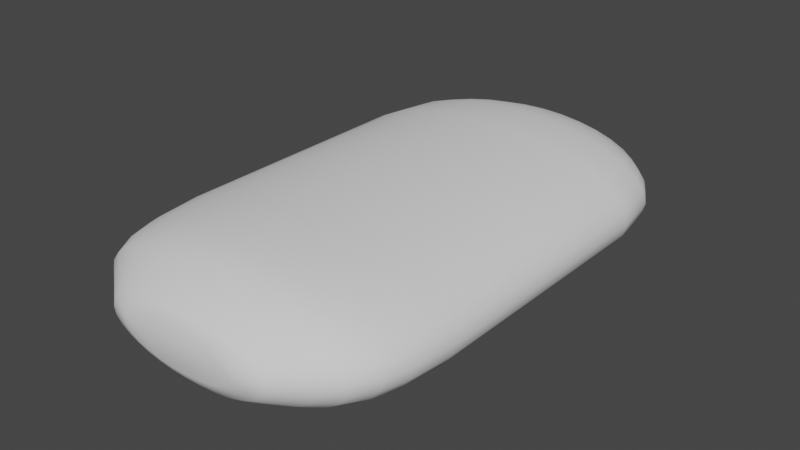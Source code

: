 # Source: almohada.blend  (saved by Blender 2.80.75; exported with 4.5.12 LTS)
import bpy
from mathutils import Matrix  # noqa: F401  (used for matrix-valued properties, if any)

bpy.ops.wm.read_factory_settings(use_empty=True)
scene = bpy.context.scene
scene.name = 'Scene'

# ---- collections
col_collection = bpy.data.collections.new('Collection'); scene.collection.children.link(col_collection)

# ---- world
world_world = bpy.data.worlds.new('World'); scene.world = world_world
world_world.use_nodes = True; world_world.node_tree.nodes.clear()
_N = world_world.node_tree.nodes; _L = world_world.node_tree.links
n0 = _N.new('ShaderNodeOutputWorld'); n0.name = 'World Output'; n0.location = (300, 300)
n1 = _N.new('ShaderNodeBackground'); n1.name = 'Background'; n1.location = (10, 300)
n1.inputs[0].default_value = (0.05088, 0.05088, 0.05088, 1.0)
_L.new(n1.outputs[0], n0.inputs[0])
n0.is_active_output = True
world_world.color = (0.05088, 0.05088, 0.05088)
world_world.use_sun_shadow = False
world_world.sun_shadow_jitter_overblur = 0.0

# ---- meshes
me_cylinder = bpy.data.meshes.new('Cylinder')
me_cylinder.from_pydata([(-0.0005455, 0.4735, 0.8209), (0.008984, 0.4012, 0.9057), (0.2399, 0.4644, 0.8209), (0.2182, 0.3933, 0.9057), (0.4711, 0.4375, 0.8209), (0.4194, 0.3699, 0.9057), (0.6841, 0.3938, 0.8209), (0.6048, 0.3319, 0.9057), (0.8709, 0.335, 0.8209), (0.7673, 0.2807, 0.9057), (1.024, 0.2633, 0.8209), (0.9006, 0.2183, 0.9057), (1.138, 0.1816, 0.8209), (0.9997, 0.1472, 0.9057), (1.208, 0.09287, 0.8209), (1.061, 0.07003, 0.9057), (1.232, 0.0006221, 0.8209), (1.081, -0.01024, 0.9057), (1.208, -0.09162, 0.8209), (1.061, -0.09051, 0.9057), (1.138, -0.1803, 0.8209), (0.9997, -0.1677, 0.9057), (1.024, -0.2621, 0.8209), (0.9006, -0.2388, 0.9057), (0.8709, -0.3337, 0.8209), (0.7673, -0.3012, 0.9057), (0.6841, -0.3925, 0.8209), (0.6048, -0.3524, 0.9057), (0.4711, -0.4362, 0.8209), (0.4194, -0.3904, 0.9057), (0.2399, -0.4631, 0.8209), (0.2182, -0.4138, 0.9057), (-0.0005459, -0.4722, 0.8209), (0.008984, -0.4217, 0.9057), (-0.241, -0.4631, 0.8209), (-0.2002, -0.4138, 0.9057), (-0.4721, -0.4362, 0.8209), (-0.4014, -0.3904, 0.9057), (-0.6852, -0.3925, 0.8209), (-0.5868, -0.3524, 0.9057), (-0.8719, -0.3337, 0.8209), (-0.7493, -0.3012, 0.9057), (-1.025, -0.2621, 0.8209), (-0.8827, -0.2388, 0.9057), (-1.139, -0.1803, 0.8209), (-0.9818, -0.1677, 0.9057), (-1.209, -0.09162, 0.8209), (-1.043, -0.09051, 0.9057), (-1.233, 0.0006226, 0.8209), (-1.063, -0.01024, 0.9057), (-1.209, 0.09287, 0.8209), (-1.043, 0.07003, 0.9057), (-1.139, 0.1816, 0.8209), (-0.9818, 0.1472, 0.9057), (-1.025, 0.2633, 0.8209), (-0.8827, 0.2183, 0.9057), (-0.8719, 0.335, 0.8209), (-0.7493, 0.2807, 0.9057), (-0.6852, 0.3938, 0.8209), (-0.5868, 0.3319, 0.9057), (-0.4721, 0.4375, 0.8209), (-0.4014, 0.3699, 0.9057), (-0.241, 0.4644, 0.8209), (-0.2002, 0.3933, 0.9057), (-4.7e-08, 0.5177, 0.6832), (0.2633, 0.5078, 0.6832), (0.5164, 0.4783, 0.6832), (0.7497, 0.4305, 0.6832), (0.9542, 0.3661, 0.6832), (1.122, 0.2876, 0.6832), (1.247, 0.1981, 0.6832), (1.323, 0.101, 0.6832), (1.349, 2.602e-07, 0.6832), (1.323, -0.101, 0.6832), (1.247, -0.1981, 0.6832), (1.122, -0.2876, 0.6832), (0.9542, -0.3661, 0.6832), (0.7497, -0.4305, 0.6832), (0.5164, -0.4783, 0.6832), (0.2633, -0.5078, 0.6832), (-4.867e-07, -0.5177, 0.6832), (-0.2633, -0.5078, 0.6832), (-0.5164, -0.4783, 0.6832), (-0.7497, -0.4305, 0.6832), (-0.9542, -0.3661, 0.6832), (-1.122, -0.2876, 0.6832), (-1.247, -0.1981, 0.6832), (-1.323, -0.101, 0.6832), (-1.349, 7.21e-07, 0.6832), (-1.323, 0.101, 0.6832), (-1.247, 0.1981, 0.6832), (-1.122, 0.2876, 0.6832), (-0.9542, 0.3661, 0.6832), (-0.7497, 0.4305, 0.6832), (-0.5164, 0.4783, 0.6832), (-0.2633, 0.5078, 0.6832), (-5.136e-08, 0.5432, 0.5241), (0.2762, 0.5328, 0.5241), (0.5418, 0.5019, 0.5241), (0.7866, 0.4517, 0.5241), (1.001, 0.3841, 0.5241), (1.177, 0.3018, 0.5241), (1.308, 0.2079, 0.5241), (1.389, 0.106, 0.5241), (1.416, 2.543e-07, 0.5241), (1.389, -0.106, 0.5241), (1.308, -0.2079, 0.5241), (1.177, -0.3018, 0.5241), (1.001, -0.3841, 0.5241), (0.7866, -0.4517, 0.5241), (0.5418, -0.5019, 0.5241), (0.2762, -0.5328, 0.5241), (-5.127e-07, -0.5432, 0.5241), (-0.2762, -0.5328, 0.5241), (-0.5418, -0.5019, 0.5241), (-0.7866, -0.4517, 0.5241), (-1.001, -0.3841, 0.5241), (-1.177, -0.3018, 0.5241), (-1.308, -0.2079, 0.5241), (-1.389, -0.106, 0.5241), (-1.416, 7.378e-07, 0.5241), (-1.389, 0.106, 0.5241), (-1.308, 0.2079, 0.5241), (-1.177, 0.3018, 0.5241), (-1.001, 0.3841, 0.5241), (-0.7866, 0.4517, 0.5241), (-0.5418, 0.5019, 0.5241), (-0.2762, 0.5328, 0.5241), (-5.836e-08, 0.5598, 0.2449), (0.2846, 0.549, 0.2449), (0.5583, 0.5172, 0.2449), (0.8106, 0.4654, 0.2449), (1.032, 0.3958, 0.2449), (1.213, 0.311, 0.2449), (1.348, 0.2142, 0.2449), (1.431, 0.1092, 0.2449), (1.459, 2.51e-07, 0.2449), (1.431, -0.1092, 0.2449), (1.348, -0.2142, 0.2449), (1.213, -0.311, 0.2449), (1.032, -0.3958, 0.2449), (0.8106, -0.4654, 0.2449), (0.5583, -0.5172, 0.2449), (0.2846, -0.549, 0.2449), (-5.338e-07, -0.5598, 0.2449), (-0.2846, -0.549, 0.2449), (-0.5583, -0.5172, 0.2449), (-0.8106, -0.4654, 0.2449), (-1.032, -0.3958, 0.2449), (-1.213, -0.311, 0.2449), (-1.348, -0.2142, 0.2449), (-1.431, -0.1092, 0.2449), (-1.459, 7.492e-07, 0.2449), (-1.431, 0.1092, 0.2449), (-1.348, 0.2142, 0.2449), (-1.213, 0.311, 0.2449), (-1.032, 0.3958, 0.2449), (-0.8106, 0.4654, 0.2449), (-0.5583, 0.5172, 0.2449), (-0.2846, 0.549, 0.2449), (-5.694e-08, 0.5598, -0.6208), (0.2846, 0.549, -0.6208), (0.5583, 0.5172, -0.6208), (0.8106, 0.4654, -0.6208), (1.032, 0.3958, -0.6208), (1.213, 0.311, -0.6208), (1.348, 0.2142, -0.6208), (1.431, 0.1092, -0.6208), (1.459, 2.51e-07, -0.6208), (1.431, -0.1092, -0.6208), (1.348, -0.2142, -0.6208), (1.213, -0.311, -0.6208), (1.032, -0.3958, -0.6208), (0.8106, -0.4654, -0.6208), (0.5583, -0.5172, -0.6208), (0.2846, -0.549, -0.6208), (-5.323e-07, -0.5598, -0.6208), (-0.2846, -0.549, -0.6208), (-0.5583, -0.5172, -0.6208), (-0.8106, -0.4654, -0.6208), (-1.032, -0.3958, -0.6208), (-1.213, -0.311, -0.6208), (-1.348, -0.2142, -0.6208), (-1.431, -0.1092, -0.6208), (-1.459, 7.492e-07, -0.6208), (-1.431, 0.1092, -0.6208), (-1.348, 0.2142, -0.6208), (-1.213, 0.311, -0.6208), (-1.032, 0.3958, -0.6208), (-0.8106, 0.4654, -0.6208), (-0.5583, 0.5172, -0.6208), (-0.2846, 0.549, -0.6208), (-4.742e-08, 0.5598, -1.331), (0.2846, 0.549, -1.331), (0.5583, 0.5172, -1.331), (0.8106, 0.4654, -1.331), (1.032, 0.3958, -1.331), (1.213, 0.311, -1.331), (1.348, 0.2142, -1.331), (1.431, 0.1092, -1.331), (1.459, 2.418e-07, -1.331), (1.431, -0.1092, -1.331), (1.348, -0.2142, -1.331), (1.213, -0.311, -1.331), (1.032, -0.3958, -1.331), (0.8106, -0.4654, -1.331), (0.5583, -0.5172, -1.331), (0.2846, -0.549, -1.331), (-5.228e-07, -0.5598, -1.331), (-0.2846, -0.549, -1.331), (-0.5583, -0.5172, -1.331), (-0.8106, -0.4654, -1.331), (-1.032, -0.3958, -1.331), (-1.213, -0.311, -1.331), (-1.348, -0.2142, -1.331), (-1.431, -0.1092, -1.331), (-1.459, 7.401e-07, -1.331), (-1.431, 0.1092, -1.331), (-1.348, 0.2142, -1.331), (-1.213, 0.311, -1.331), (-1.032, 0.3958, -1.331), (-0.8106, 0.4654, -1.331), (-0.5583, 0.5172, -1.331), (-0.2846, 0.549, -1.331), (-4.702e-08, 0.5303, -1.641), (0.2697, 0.5201, -1.641), (0.5289, 0.49, -1.641), (0.7679, 0.441, -1.641), (0.9774, 0.375, -1.641), (1.149, 0.2946, -1.641), (1.277, 0.2029, -1.641), (1.356, 0.1035, -1.641), (1.382, 2.475e-07, -1.641), (1.356, -0.1035, -1.641), (1.277, -0.2029, -1.641), (1.149, -0.2946, -1.641), (0.9774, -0.375, -1.641), (0.7679, -0.441, -1.641), (0.5289, -0.49, -1.641), (0.2697, -0.5201, -1.641), (-4.974e-07, -0.5303, -1.641), (-0.2697, -0.5201, -1.641), (-0.529, -0.49, -1.641), (-0.7679, -0.441, -1.641), (-0.9774, -0.375, -1.641), (-1.149, -0.2946, -1.641), (-1.277, -0.2029, -1.641), (-1.356, -0.1035, -1.641), (-1.382, 7.195e-07, -1.641), (-1.356, 0.1035, -1.641), (-1.277, 0.2029, -1.641), (-1.149, 0.2946, -1.641), (-0.9774, 0.375, -1.641), (-0.7679, 0.441, -1.641), (-0.5289, 0.49, -1.641), (-0.2697, 0.5201, -1.641), (-6.089e-08, 0.481, -1.798), (0.2446, 0.4717, -1.798), (0.4797, 0.4444, -1.798), (0.6965, 0.3999, -1.798), (0.8864, 0.3401, -1.798), (1.042, 0.2672, -1.798), (1.158, 0.1841, -1.798), (1.229, 0.09383, -1.798), (1.254, 2.587e-07, -1.798), (1.23, -0.09383, -1.798), (1.158, -0.1841, -1.798), (1.042, -0.2672, -1.798), (0.8864, -0.3401, -1.798), (0.6965, -0.3999, -1.798), (0.4797, -0.4444, -1.798), (0.2446, -0.4717, -1.798), (-4.694e-07, -0.481, -1.798), (-0.2446, -0.4717, -1.798), (-0.4797, -0.4444, -1.798), (-0.6965, -0.3999, -1.798), (-0.8864, -0.3401, -1.798), (-1.042, -0.2672, -1.798), (-1.158, -0.1841, -1.798), (-1.23, -0.09383, -1.798), (-1.254, 6.868e-07, -1.798), (-1.229, 0.09383, -1.798), (-1.158, 0.1841, -1.798), (-1.042, 0.2672, -1.798), (-0.8864, 0.3401, -1.798), (-0.6965, 0.3999, -1.798), (-0.4797, 0.4444, -1.798), (-0.2446, 0.4717, -1.798), (-2.482e-08, 0.404, -1.946), (0.2054, 0.3963, -1.946), (0.403, 0.3733, -1.946), (0.5851, 0.336, -1.946), (0.7446, 0.2857, -1.946), (0.8756, 0.2245, -1.946), (0.9729, 0.1546, -1.946), (1.033, 0.07883, -1.946), (1.053, 2.746e-07, -1.946), (1.033, -0.07883, -1.946), (0.9729, -0.1546, -1.946), (0.8756, -0.2245, -1.946), (0.7446, -0.2857, -1.946), (0.5851, -0.336, -1.946), (0.403, -0.3733, -1.946), (0.2054, -0.3963, -1.946), (-3.68e-07, -0.404, -1.946), (-0.2054, -0.3963, -1.946), (-0.403, -0.3733, -1.946), (-0.5851, -0.336, -1.946), (-0.7446, -0.2857, -1.946), (-0.8756, -0.2245, -1.946), (-0.9729, -0.1546, -1.946), (-1.033, -0.07883, -1.946), (-1.053, 6.343e-07, -1.946), (-1.033, 0.07883, -1.946), (-0.9729, 0.1546, -1.946), (-0.8756, 0.2245, -1.946), (-0.7446, 0.2857, -1.946), (-0.5851, 0.336, -1.946), (-0.403, 0.3733, -1.946), (-0.2054, 0.3963, -1.946), (4.339e-09, 0.3223, -2.041), (0.1639, 0.3161, -2.041), (0.3214, 0.2977, -2.041), (0.4667, 0.268, -2.041), (0.5939, 0.2279, -2.041), (0.6984, 0.179, -2.041), (0.776, 0.1233, -2.041), (0.8238, 0.06287, -2.041), (0.8399, 2.897e-07, -2.041), (0.8238, -0.06287, -2.041), (0.776, -0.1233, -2.041), (0.6984, -0.179, -2.041), (0.5939, -0.2279, -2.041), (0.4667, -0.268, -2.041), (0.3214, -0.2977, -2.041), (0.1639, -0.3161, -2.041), (-2.694e-07, -0.3223, -2.041), (-0.1639, -0.3161, -2.041), (-0.3214, -0.2977, -2.041), (-0.4667, -0.268, -2.041), (-0.5939, -0.2279, -2.041), (-0.6984, -0.179, -2.041), (-0.776, -0.1233, -2.041), (-0.8238, -0.06287, -2.041), (-0.8399, 5.765e-07, -2.041), (-0.8238, 0.06287, -2.041), (-0.776, 0.1233, -2.041), (-0.6984, 0.179, -2.041), (-0.5939, 0.2279, -2.041), (-0.4666, 0.268, -2.041), (-0.3214, 0.2977, -2.041), (-0.1639, 0.3161, -2.041), (2.647e-08, 0.2366, -2.124), (0.1203, 0.232, -2.124), (0.2359, 0.2186, -2.124), (0.3425, 0.1967, -2.124), (0.436, 0.1673, -2.124), (0.5126, 0.1314, -2.124), (0.5696, 0.09053, -2.124), (0.6047, 0.04615, -2.124), (0.6166, 3.083e-07, -2.124), (0.6047, -0.04615, -2.124), (0.5696, -0.09053, -2.124), (0.5126, -0.1314, -2.124), (0.436, -0.1673, -2.124), (0.3425, -0.1967, -2.124), (0.2359, -0.2186, -2.124), (0.1203, -0.232, -2.124), (-1.744e-07, -0.2366, -2.124), (-0.1203, -0.232, -2.124), (-0.2359, -0.2186, -2.124), (-0.3425, -0.1967, -2.124), (-0.436, -0.1673, -2.124), (-0.5126, -0.1314, -2.124), (-0.5696, -0.09053, -2.124), (-0.6047, -0.04615, -2.124), (-0.6166, 5.189e-07, -2.124), (-0.6047, 0.04615, -2.124), (-0.5696, 0.09053, -2.124), (-0.5126, 0.1314, -2.124), (-0.436, 0.1673, -2.124), (-0.3425, 0.1967, -2.124), (-0.2359, 0.2186, -2.124), (-0.1203, 0.232, -2.124), (0.1288, 0.1752, 1.091), (0.008984, 0.1798, 1.091), (0.2435, 0.1619, 1.091), (0.3484, 0.1404, 1.091), (0.4386, 0.112, 1.091), (0.5099, 0.07864, 1.091), (0.5584, 0.04382, 1.091), (0.5828, 0.01294, 1.091), (0.5887, -0.01024, 1.091), (0.5828, -0.03342, 1.091), (0.5584, -0.0643, 1.091), (0.5099, -0.09913, 1.091), (0.4386, -0.1324, 1.091), (0.3484, -0.1609, 1.091), (0.2435, -0.1824, 1.091), (0.1288, -0.1957, 1.091), (0.008984, -0.2002, 1.091), (-0.1108, -0.1957, 1.091), (-0.2256, -0.1824, 1.091), (-0.3304, -0.1609, 1.091), (-0.4206, -0.1324, 1.091), (-0.4919, -0.09913, 1.091), (-0.5404, -0.0643, 1.091), (-0.5648, -0.03342, 1.091), (-0.5708, -0.01024, 1.091), (-0.5648, 0.01294, 1.091), (-0.5404, 0.04382, 1.091), (-0.4919, 0.07864, 1.091), (-0.4206, 0.112, 1.091), (-0.3304, 0.1404, 1.091), (-0.2256, 0.1619, 1.091), (-0.1108, 0.1752, 1.091), (0.1643, 0.2893, 1.046), (0.008984, 0.2952, 1.046), (0.3136, 0.2719, 1.046), (0.4512, 0.2437, 1.046), (0.5718, 0.2057, 1.046), (0.6708, 0.1594, 1.046), (0.7444, 0.1066, 1.046), (0.7897, 0.04934, 1.046), (0.805, -0.01024, 1.046), (0.7897, -0.06982, 1.046), (0.7444, -0.1271, 1.046), (0.6708, -0.1799, 1.046), (0.5718, -0.2262, 1.046), (0.4512, -0.2642, 1.046), (0.3136, -0.2924, 1.046), (0.1643, -0.3098, 1.046), (0.008984, -0.3156, 1.046), (-0.1463, -0.3098, 1.046), (-0.2956, -0.2924, 1.046), (-0.4332, -0.2642, 1.046), (-0.5539, -0.2262, 1.046), (-0.6528, -0.1799, 1.046), (-0.7264, -0.1271, 1.046), (-0.7717, -0.06982, 1.046), (-0.787, -0.01024, 1.046), (-0.7717, 0.04934, 1.046), (-0.7264, 0.1066, 1.046), (-0.6528, 0.1594, 1.046), (-0.5539, 0.2057, 1.046), (-0.4332, 0.2437, 1.046), (-0.2956, 0.2719, 1.046), (-0.1463, 0.2893, 1.046)], [], [(0, 1, 3, 2), (2, 3, 5, 4), (4, 5, 7, 6), (6, 7, 9, 8), (8, 9, 11, 10), (10, 11, 13, 12), (12, 13, 15, 14), (14, 15, 17, 16), (16, 17, 19, 18), (18, 19, 21, 20), (20, 21, 23, 22), (22, 23, 25, 24), (24, 25, 27, 26), (26, 27, 29, 28), (28, 29, 31, 30), (30, 31, 33, 32), (32, 33, 35, 34), (34, 35, 37, 36), (36, 37, 39, 38), (38, 39, 41, 40), (40, 41, 43, 42), (42, 43, 45, 44), (44, 45, 47, 46), (46, 47, 49, 48), (48, 49, 51, 50), (50, 51, 53, 52), (52, 53, 55, 54), (54, 55, 57, 56), (56, 57, 59, 58), (58, 59, 61, 60), (37, 35, 433, 434), (60, 61, 63, 62), (62, 63, 1, 0), (16, 18, 73, 72), (86, 87, 119, 118), (34, 36, 82, 81), (52, 54, 91, 90), (8, 10, 69, 68), (26, 28, 78, 77), (44, 46, 87, 86), (0, 2, 65, 64), (62, 0, 64, 95), (18, 20, 74, 73), (36, 38, 83, 82), (54, 56, 92, 91), (10, 12, 70, 69), (28, 30, 79, 78), (46, 48, 88, 87), (2, 4, 66, 65), (20, 22, 75, 74), (38, 40, 84, 83), (56, 58, 93, 92), (12, 14, 71, 70), (30, 32, 80, 79), (48, 50, 89, 88), (4, 6, 67, 66), (22, 24, 76, 75), (40, 42, 85, 84), (58, 60, 94, 93), (14, 16, 72, 71), (32, 34, 81, 80), (50, 52, 90, 89), (6, 8, 68, 67), (24, 26, 77, 76), (42, 44, 86, 85), (60, 62, 95, 94), (121, 122, 154, 153), (73, 74, 106, 105), (87, 88, 120, 119), (74, 75, 107, 106), (88, 89, 121, 120), (75, 76, 108, 107), (89, 90, 122, 121), (76, 77, 109, 108), (90, 91, 123, 122), (77, 78, 110, 109), (64, 65, 97, 96), (91, 92, 124, 123), (78, 79, 111, 110), (65, 66, 98, 97), (92, 93, 125, 124), (79, 80, 112, 111), (66, 67, 99, 98), (93, 94, 126, 125), (80, 81, 113, 112), (67, 68, 100, 99), (94, 95, 127, 126), (81, 82, 114, 113), (68, 69, 101, 100), (95, 64, 96, 127), (82, 83, 115, 114), (69, 70, 102, 101), (83, 84, 116, 115), (70, 71, 103, 102), (84, 85, 117, 116), (71, 72, 104, 103), (85, 86, 118, 117), (72, 73, 105, 104), (156, 157, 189, 188), (108, 109, 141, 140), (122, 123, 155, 154), (109, 110, 142, 141), (96, 97, 129, 128), (123, 124, 156, 155), (110, 111, 143, 142), (97, 98, 130, 129), (124, 125, 157, 156), (111, 112, 144, 143), (98, 99, 131, 130), (125, 126, 158, 157), (112, 113, 145, 144), (99, 100, 132, 131), (126, 127, 159, 158), (113, 114, 146, 145), (100, 101, 133, 132), (127, 96, 128, 159), (114, 115, 147, 146), (101, 102, 134, 133), (115, 116, 148, 147), (102, 103, 135, 134), (116, 117, 149, 148), (103, 104, 136, 135), (117, 118, 150, 149), (104, 105, 137, 136), (118, 119, 151, 150), (105, 106, 138, 137), (119, 120, 152, 151), (106, 107, 139, 138), (120, 121, 153, 152), (107, 108, 140, 139), (191, 160, 192, 223), (143, 144, 176, 175), (130, 131, 163, 162), (157, 158, 190, 189), (144, 145, 177, 176), (131, 132, 164, 163), (158, 159, 191, 190), (145, 146, 178, 177), (132, 133, 165, 164), (159, 128, 160, 191), (146, 147, 179, 178), (133, 134, 166, 165), (147, 148, 180, 179), (134, 135, 167, 166), (148, 149, 181, 180), (135, 136, 168, 167), (149, 150, 182, 181), (136, 137, 169, 168), (150, 151, 183, 182), (137, 138, 170, 169), (151, 152, 184, 183), (138, 139, 171, 170), (152, 153, 185, 184), (139, 140, 172, 171), (153, 154, 186, 185), (140, 141, 173, 172), (154, 155, 187, 186), (141, 142, 174, 173), (128, 129, 161, 160), (155, 156, 188, 187), (142, 143, 175, 174), (129, 130, 162, 161), (213, 214, 246, 245), (178, 179, 211, 210), (165, 166, 198, 197), (179, 180, 212, 211), (166, 167, 199, 198), (180, 181, 213, 212), (167, 168, 200, 199), (181, 182, 214, 213), (168, 169, 201, 200), (182, 183, 215, 214), (169, 170, 202, 201), (183, 184, 216, 215), (170, 171, 203, 202), (184, 185, 217, 216), (171, 172, 204, 203), (185, 186, 218, 217), (172, 173, 205, 204), (186, 187, 219, 218), (173, 174, 206, 205), (160, 161, 193, 192), (187, 188, 220, 219), (174, 175, 207, 206), (161, 162, 194, 193), (188, 189, 221, 220), (175, 176, 208, 207), (162, 163, 195, 194), (189, 190, 222, 221), (176, 177, 209, 208), (163, 164, 196, 195), (190, 191, 223, 222), (177, 178, 210, 209), (164, 165, 197, 196), (248, 249, 281, 280), (200, 201, 233, 232), (214, 215, 247, 246), (201, 202, 234, 233), (215, 216, 248, 247), (202, 203, 235, 234), (216, 217, 249, 248), (203, 204, 236, 235), (217, 218, 250, 249), (204, 205, 237, 236), (218, 219, 251, 250), (205, 206, 238, 237), (192, 193, 225, 224), (219, 220, 252, 251), (206, 207, 239, 238), (193, 194, 226, 225), (220, 221, 253, 252), (207, 208, 240, 239), (194, 195, 227, 226), (221, 222, 254, 253), (208, 209, 241, 240), (195, 196, 228, 227), (222, 223, 255, 254), (209, 210, 242, 241), (196, 197, 229, 228), (223, 192, 224, 255), (210, 211, 243, 242), (197, 198, 230, 229), (211, 212, 244, 243), (198, 199, 231, 230), (212, 213, 245, 244), (199, 200, 232, 231), (256, 257, 289, 288), (235, 236, 268, 267), (249, 250, 282, 281), (236, 237, 269, 268), (250, 251, 283, 282), (237, 238, 270, 269), (224, 225, 257, 256), (251, 252, 284, 283), (238, 239, 271, 270), (225, 226, 258, 257), (252, 253, 285, 284), (239, 240, 272, 271), (226, 227, 259, 258), (253, 254, 286, 285), (240, 241, 273, 272), (227, 228, 260, 259), (254, 255, 287, 286), (241, 242, 274, 273), (228, 229, 261, 260), (255, 224, 256, 287), (242, 243, 275, 274), (229, 230, 262, 261), (243, 244, 276, 275), (230, 231, 263, 262), (244, 245, 277, 276), (231, 232, 264, 263), (245, 246, 278, 277), (232, 233, 265, 264), (246, 247, 279, 278), (233, 234, 266, 265), (247, 248, 280, 279), (234, 235, 267, 266), (291, 292, 324, 323), (283, 284, 316, 315), (270, 271, 303, 302), (257, 258, 290, 289), (284, 285, 317, 316), (271, 272, 304, 303), (258, 259, 291, 290), (285, 286, 318, 317), (272, 273, 305, 304), (259, 260, 292, 291), (286, 287, 319, 318), (273, 274, 306, 305), (260, 261, 293, 292), (287, 256, 288, 319), (274, 275, 307, 306), (261, 262, 294, 293), (275, 276, 308, 307), (262, 263, 295, 294), (276, 277, 309, 308), (263, 264, 296, 295), (277, 278, 310, 309), (264, 265, 297, 296), (278, 279, 311, 310), (265, 266, 298, 297), (279, 280, 312, 311), (266, 267, 299, 298), (280, 281, 313, 312), (267, 268, 300, 299), (281, 282, 314, 313), (268, 269, 301, 300), (282, 283, 315, 314), (269, 270, 302, 301), (326, 327, 359, 358), (318, 319, 351, 350), (305, 306, 338, 337), (292, 293, 325, 324), (319, 288, 320, 351), (306, 307, 339, 338), (293, 294, 326, 325), (307, 308, 340, 339), (294, 295, 327, 326), (308, 309, 341, 340), (295, 296, 328, 327), (309, 310, 342, 341), (296, 297, 329, 328), (310, 311, 343, 342), (297, 298, 330, 329), (311, 312, 344, 343), (298, 299, 331, 330), (312, 313, 345, 344), (299, 300, 332, 331), (313, 314, 346, 345), (300, 301, 333, 332), (314, 315, 347, 346), (301, 302, 334, 333), (288, 289, 321, 320), (315, 316, 348, 347), (302, 303, 335, 334), (289, 290, 322, 321), (316, 317, 349, 348), (303, 304, 336, 335), (290, 291, 323, 322), (317, 318, 350, 349), (304, 305, 337, 336), (352, 353, 354, 355, 356, 357, 358, 359, 360, 361, 362, 363, 364, 365, 366, 367, 368, 369, 370, 371, 372, 373, 374, 375, 376, 377, 378, 379, 380, 381, 382, 383), (340, 341, 373, 372), (327, 328, 360, 359), (341, 342, 374, 373), (328, 329, 361, 360), (342, 343, 375, 374), (329, 330, 362, 361), (343, 344, 376, 375), (330, 331, 363, 362), (344, 345, 377, 376), (331, 332, 364, 363), (345, 346, 378, 377), (332, 333, 365, 364), (346, 347, 379, 378), (333, 334, 366, 365), (320, 321, 353, 352), (347, 348, 380, 379), (334, 335, 367, 366), (321, 322, 354, 353), (348, 349, 381, 380), (335, 336, 368, 367), (322, 323, 355, 354), (349, 350, 382, 381), (336, 337, 369, 368), (323, 324, 356, 355), (350, 351, 383, 382), (337, 338, 370, 369), (324, 325, 357, 356), (351, 320, 352, 383), (338, 339, 371, 370), (325, 326, 358, 357), (339, 340, 372, 371), (384, 385, 415, 414, 413, 412, 411, 410, 409, 408, 407, 406, 405, 404, 403, 402, 401, 400, 399, 398, 397, 396, 395, 394, 393, 392, 391, 390, 389, 388, 387, 386), (55, 53, 442, 443), (11, 9, 420, 421), (29, 27, 429, 430), (47, 45, 438, 439), (3, 1, 417, 416), (1, 63, 447, 417), (21, 19, 425, 426), (39, 37, 434, 435), (57, 55, 443, 444), (13, 11, 421, 422), (31, 29, 430, 431), (49, 47, 439, 440), (5, 3, 416, 418), (23, 21, 426, 427), (41, 39, 435, 436), (59, 57, 444, 445), (15, 13, 422, 423), (33, 31, 431, 432), (51, 49, 440, 441), (7, 5, 418, 419), (25, 23, 427, 428), (43, 41, 436, 437), (61, 59, 445, 446), (17, 15, 423, 424), (35, 33, 432, 433), (53, 51, 441, 442), (9, 7, 419, 420), (27, 25, 428, 429), (45, 43, 437, 438), (63, 61, 446, 447), (19, 17, 424, 425), (385, 384, 416, 417), (384, 386, 418, 416), (386, 387, 419, 418), (387, 388, 420, 419), (388, 389, 421, 420), (389, 390, 422, 421), (390, 391, 423, 422), (391, 392, 424, 423), (392, 393, 425, 424), (393, 394, 426, 425), (394, 395, 427, 426), (395, 396, 428, 427), (396, 397, 429, 428), (397, 398, 430, 429), (398, 399, 431, 430), (399, 400, 432, 431), (400, 401, 433, 432), (401, 402, 434, 433), (402, 403, 435, 434), (403, 404, 436, 435), (404, 405, 437, 436), (405, 406, 438, 437), (406, 407, 439, 438), (407, 408, 440, 439), (408, 409, 441, 440), (409, 410, 442, 441), (410, 411, 443, 442), (411, 412, 444, 443), (412, 413, 445, 444), (413, 414, 446, 445), (414, 415, 447, 446), (415, 385, 417, 447)])
me_cylinder.polygons.foreach_set('use_smooth', [True] * 418)
_uv = me_cylinder.uv_layers.new(name='UVMap')
_uv.uv.foreach_set('vector', [1.0, 0.5, 1.0, 1.0, 0.9688, 1.0, 0.9688, 0.5, 0.9688, 0.5, 0.9688, 1.0, 0.9375, 1.0, 0.9375, 0.5, 0.9375, 0.5, 0.9375, 1.0, 0.9062, 1.0, 0.9062, 0.5, 0.9062, 0.5, 0.9062, 1.0, 0.875, 1.0, 0.875, 0.5, 0.875, 0.5, 0.875, 1.0, 0.8438, 1.0, 0.8438, 0.5, 0.8438, 0.5, 0.8438, 1.0, 0.8125, 1.0, 0.8125, 0.5, 0.8125, 0.5, 0.8125, 1.0, 0.7812, 1.0, 0.7812, 0.5, 0.7812, 0.5, 0.7812, 1.0, 0.75, 1.0, 0.75, 0.5, 0.75, 0.5, 0.75, 1.0, 0.7188, 1.0, 0.7188, 0.5, 0.7188, 0.5, 0.7188, 1.0, 0.6875, 1.0, 0.6875, 0.5, 0.6875, 0.5, 0.6875, 1.0, 0.6562, 1.0, 0.6562, 0.5, 0.6562, 0.5, 0.6562, 1.0, 0.625, 1.0, 0.625, 0.5, 0.625, 0.5, 0.625, 1.0, 0.5938, 1.0, 0.5938, 0.5, 0.5938, 0.5, 0.5938, 1.0, 0.5625, 1.0, 0.5625, 0.5, 0.5625, 0.5, 0.5625, 1.0, 0.5312, 1.0, 0.5312, 0.5, 0.5312, 0.5, 0.5312, 1.0, 0.5, 1.0, 0.5, 0.5, 0.5, 0.5, 0.5, 1.0, 0.4688, 1.0, 0.4688, 0.5, 0.4688, 0.5, 0.4688, 1.0, 0.4375, 1.0, 0.4375, 0.5, 0.4375, 0.5, 0.4375, 1.0, 0.4062, 1.0, 0.4062, 0.5, 0.4062, 0.5, 0.4062, 1.0, 0.375, 1.0, 0.375, 0.5, 0.375, 0.5, 0.375, 1.0, 0.3438, 1.0, 0.3438, 0.5, 0.3438, 0.5, 0.3438, 1.0, 0.3125, 1.0, 0.3125, 0.5, 0.3125, 0.5, 0.3125, 1.0, 0.2812, 1.0, 0.2812, 0.5, 0.2812, 0.5, 0.2812, 1.0, 0.25, 1.0, 0.25, 0.5, 0.25, 0.5, 0.25, 1.0, 0.2188, 1.0, 0.2188, 0.5, 0.2188, 0.5, 0.2188, 1.0, 0.1875, 1.0, 0.1875, 0.5, 0.1875, 0.5, 0.1875, 1.0, 0.1562, 1.0, 0.1562, 0.5, 0.1562, 0.5, 0.1562, 1.0, 0.125, 1.0, 0.125, 0.5, 0.125, 0.5, 0.125, 1.0, 0.09375, 1.0, 0.09375, 0.5, 0.09375, 0.5, 0.09375, 1.0, 0.0625, 1.0, 0.0625, 0.5, 0.4375, 1.0, 0.4688, 1.0, 0.4688, 1.0, 0.4375, 1.0, 0.0625, 0.5, 0.0625, 1.0, 0.03125, 1.0, 0.03125, 0.5, 0.03125, 0.5, 0.03125, 1.0, 0.0, 1.0, 0.0, 0.5, 0.75, 0.5, 0.7188, 0.5, 0.7188, 0.5, 0.75, 0.5, 0.3125, 0.5, 0.2812, 0.5, 0.2812, 0.5, 0.3125, 0.5, 0.4688, 0.5, 0.4375, 0.5, 0.4375, 0.5, 0.4688, 0.5, 0.1875, 0.5, 0.1562, 0.5, 0.1562, 0.5, 0.1875, 0.5, 0.875, 0.5, 0.8438, 0.5, 0.8438, 0.5, 0.875, 0.5, 0.5938, 0.5, 0.5625, 0.5, 0.5625, 0.5, 0.5938, 0.5, 0.3125, 0.5, 0.2812, 0.5, 0.2812, 0.5, 0.3125, 0.5, 1.0, 0.5, 0.9688, 0.5, 0.9688, 0.5, 1.0, 0.5, 0.03125, 0.5, 0.0, 0.5, 0.0, 0.5, 0.03125, 0.5, 0.7188, 0.5, 0.6875, 0.5, 0.6875, 0.5, 0.7188, 0.5, 0.4375, 0.5, 0.4062, 0.5, 0.4062, 0.5, 0.4375, 0.5, 0.1562, 0.5, 0.125, 0.5, 0.125, 0.5, 0.1562, 0.5, 0.8438, 0.5, 0.8125, 0.5, 0.8125, 0.5, 0.8438, 0.5, 0.5625, 0.5, 0.5312, 0.5, 0.5312, 0.5, 0.5625, 0.5, 0.2812, 0.5, 0.25, 0.5, 0.25, 0.5, 0.2812, 0.5, 0.9688, 0.5, 0.9375, 0.5, 0.9375, 0.5, 0.9688, 0.5, 0.6875, 0.5, 0.6562, 0.5, 0.6562, 0.5, 0.6875, 0.5, 0.4062, 0.5, 0.375, 0.5, 0.375, 0.5, 0.4062, 0.5, 0.125, 0.5, 0.09375, 0.5, 0.09375, 0.5, 0.125, 0.5, 0.8125, 0.5, 0.7812, 0.5, 0.7812, 0.5, 0.8125, 0.5, 0.5312, 0.5, 0.5, 0.5, 0.5, 0.5, 0.5312, 0.5, 0.25, 0.5, 0.2188, 0.5, 0.2188, 0.5, 0.25, 0.5, 0.9375, 0.5, 0.9062, 0.5, 0.9062, 0.5, 0.9375, 0.5, 0.6562, 0.5, 0.625, 0.5, 0.625, 0.5, 0.6562, 0.5, 0.375, 0.5, 0.3438, 0.5, 0.3438, 0.5, 0.375, 0.5, 0.09375, 0.5, 0.0625, 0.5, 0.0625, 0.5, 0.09375, 0.5, 0.7812, 0.5, 0.75, 0.5, 0.75, 0.5, 0.7812, 0.5, 0.5, 0.5, 0.4688, 0.5, 0.4688, 0.5, 0.5, 0.5, 0.2188, 0.5, 0.1875, 0.5, 0.1875, 0.5, 0.2188, 0.5, 0.9062, 0.5, 0.875, 0.5, 0.875, 0.5, 0.9062, 0.5, 0.625, 0.5, 0.5938, 0.5, 0.5938, 0.5, 0.625, 0.5, 0.3438, 0.5, 0.3125, 0.5, 0.3125, 0.5, 0.3438, 0.5, 0.0625, 0.5, 0.03125, 0.5, 0.03125, 0.5, 0.0625, 0.5, 0.2188, 0.5, 0.1875, 0.5, 0.1875, 0.5, 0.2188, 0.5, 0.7188, 0.5, 0.6875, 0.5, 0.6875, 0.5, 0.7188, 0.5, 0.2812, 0.5, 0.25, 0.5, 0.25, 0.5, 0.2812, 0.5, 0.6875, 0.5, 0.6562, 0.5, 0.6562, 0.5, 0.6875, 0.5, 0.25, 0.5, 0.2188, 0.5, 0.2188, 0.5, 0.25, 0.5, 0.6562, 0.5, 0.625, 0.5, 0.625, 0.5, 0.6562, 0.5, 0.2188, 0.5, 0.1875, 0.5, 0.1875, 0.5, 0.2188, 0.5, 0.625, 0.5, 0.5938, 0.5, 0.5938, 0.5, 0.625, 0.5, 0.1875, 0.5, 0.1562, 0.5, 0.1562, 0.5, 0.1875, 0.5, 0.5938, 0.5, 0.5625, 0.5, 0.5625, 0.5, 0.5938, 0.5, 1.0, 0.5, 0.9688, 0.5, 0.9688, 0.5, 1.0, 0.5, 0.1562, 0.5, 0.125, 0.5, 0.125, 0.5, 0.1562, 0.5, 0.5625, 0.5, 0.5312, 0.5, 0.5312, 0.5, 0.5625, 0.5, 0.9688, 0.5, 0.9375, 0.5, 0.9375, 0.5, 0.9688, 0.5, 0.125, 0.5, 0.09375, 0.5, 0.09375, 0.5, 0.125, 0.5, 0.5312, 0.5, 0.5, 0.5, 0.5, 0.5, 0.5312, 0.5, 0.9375, 0.5, 0.9062, 0.5, 0.9062, 0.5, 0.9375, 0.5, 0.09375, 0.5, 0.0625, 0.5, 0.0625, 0.5, 0.09375, 0.5, 0.5, 0.5, 0.4688, 0.5, 0.4688, 0.5, 0.5, 0.5, 0.9062, 0.5, 0.875, 0.5, 0.875, 0.5, 0.9062, 0.5, 0.0625, 0.5, 0.03125, 0.5, 0.03125, 0.5, 0.0625, 0.5, 0.4688, 0.5, 0.4375, 0.5, 0.4375, 0.5, 0.4688, 0.5, 0.875, 0.5, 0.8438, 0.5, 0.8438, 0.5, 0.875, 0.5, 0.03125, 0.5, 0.0, 0.5, 0.0, 0.5, 0.03125, 0.5, 0.4375, 0.5, 0.4062, 0.5, 0.4062, 0.5, 0.4375, 0.5, 0.8438, 0.5, 0.8125, 0.5, 0.8125, 0.5, 0.8438, 0.5, 0.4062, 0.5, 0.375, 0.5, 0.375, 0.5, 0.4062, 0.5, 0.8125, 0.5, 0.7812, 0.5, 0.7812, 0.5, 0.8125, 0.5, 0.375, 0.5, 0.3438, 0.5, 0.3438, 0.5, 0.375, 0.5, 0.7812, 0.5, 0.75, 0.5, 0.75, 0.5, 0.7812, 0.5, 0.3438, 0.5, 0.3125, 0.5, 0.3125, 0.5, 0.3438, 0.5, 0.75, 0.5, 0.7188, 0.5, 0.7188, 0.5, 0.75, 0.5, 0.125, 0.5, 0.09375, 0.5, 0.09375, 0.5, 0.125, 0.5, 0.625, 0.5, 0.5938, 0.5, 0.5938, 0.5, 0.625, 0.5, 0.1875, 0.5, 0.1562, 0.5, 0.1562, 0.5, 0.1875, 0.5, 0.5938, 0.5, 0.5625, 0.5, 0.5625, 0.5, 0.5938, 0.5, 1.0, 0.5, 0.9688, 0.5, 0.9688, 0.5, 1.0, 0.5, 0.1562, 0.5, 0.125, 0.5, 0.125, 0.5, 0.1562, 0.5, 0.5625, 0.5, 0.5312, 0.5, 0.5312, 0.5, 0.5625, 0.5, 0.9688, 0.5, 0.9375, 0.5, 0.9375, 0.5, 0.9688, 0.5, 0.125, 0.5, 0.09375, 0.5, 0.09375, 0.5, 0.125, 0.5, 0.5312, 0.5, 0.5, 0.5, 0.5, 0.5, 0.5312, 0.5, 0.9375, 0.5, 0.9062, 0.5, 0.9062, 0.5, 0.9375, 0.5, 0.09375, 0.5, 0.0625, 0.5, 0.0625, 0.5, 0.09375, 0.5, 0.5, 0.5, 0.4688, 0.5, 0.4688, 0.5, 0.5, 0.5, 0.9062, 0.5, 0.875, 0.5, 0.875, 0.5, 0.9062, 0.5, 0.0625, 0.5, 0.03125, 0.5, 0.03125, 0.5, 0.0625, 0.5, 0.4688, 0.5, 0.4375, 0.5, 0.4375, 0.5, 0.4688, 0.5, 0.875, 0.5, 0.8438, 0.5, 0.8438, 0.5, 0.875, 0.5, 0.03125, 0.5, 0.0, 0.5, 0.0, 0.5, 0.03125, 0.5, 0.4375, 0.5, 0.4062, 0.5, 0.4062, 0.5, 0.4375, 0.5, 0.8438, 0.5, 0.8125, 0.5, 0.8125, 0.5, 0.8438, 0.5, 0.4062, 0.5, 0.375, 0.5, 0.375, 0.5, 0.4062, 0.5, 0.8125, 0.5, 0.7812, 0.5, 0.7812, 0.5, 0.8125, 0.5, 0.375, 0.5, 0.3438, 0.5, 0.3438, 0.5, 0.375, 0.5, 0.7812, 0.5, 0.75, 0.5, 0.75, 0.5, 0.7812, 0.5, 0.3438, 0.5, 0.3125, 0.5, 0.3125, 0.5, 0.3438, 0.5, 0.75, 0.5, 0.7188, 0.5, 0.7188, 0.5, 0.75, 0.5, 0.3125, 0.5, 0.2812, 0.5, 0.2812, 0.5, 0.3125, 0.5, 0.7188, 0.5, 0.6875, 0.5, 0.6875, 0.5, 0.7188, 0.5, 0.2812, 0.5, 0.25, 0.5, 0.25, 0.5, 0.2812, 0.5, 0.6875, 0.5, 0.6562, 0.5, 0.6562, 0.5, 0.6875, 0.5, 0.25, 0.5, 0.2188, 0.5, 0.2188, 0.5, 0.25, 0.5, 0.6562, 0.5, 0.625, 0.5, 0.625, 0.5, 0.6562, 0.5, 0.03125, 0.5, 0.0, 0.5, 0.0, 0.5, 0.03125, 0.5, 0.5312, 0.5, 0.5, 0.5, 0.5, 0.5, 0.5312, 0.5, 0.9375, 0.5, 0.9062, 0.5, 0.9062, 0.5, 0.9375, 0.5, 0.09375, 0.5, 0.0625, 0.5, 0.0625, 0.5, 0.09375, 0.5, 0.5, 0.5, 0.4688, 0.5, 0.4688, 0.5, 0.5, 0.5, 0.9062, 0.5, 0.875, 0.5, 0.875, 0.5, 0.9062, 0.5, 0.0625, 0.5, 0.03125, 0.5, 0.03125, 0.5, 0.0625, 0.5, 0.4688, 0.5, 0.4375, 0.5, 0.4375, 0.5, 0.4688, 0.5, 0.875, 0.5, 0.8438, 0.5, 0.8438, 0.5, 0.875, 0.5, 0.03125, 0.5, 0.0, 0.5, 0.0, 0.5, 0.03125, 0.5, 0.4375, 0.5, 0.4062, 0.5, 0.4062, 0.5, 0.4375, 0.5, 0.8438, 0.5, 0.8125, 0.5, 0.8125, 0.5, 0.8438, 0.5, 0.4062, 0.5, 0.375, 0.5, 0.375, 0.5, 0.4062, 0.5, 0.8125, 0.5, 0.7812, 0.5, 0.7812, 0.5, 0.8125, 0.5, 0.375, 0.5, 0.3438, 0.5, 0.3438, 0.5, 0.375, 0.5, 0.7812, 0.5, 0.75, 0.5, 0.75, 0.5, 0.7812, 0.5, 0.3438, 0.5, 0.3125, 0.5, 0.3125, 0.5, 0.3438, 0.5, 0.75, 0.5, 0.7188, 0.5, 0.7188, 0.5, 0.75, 0.5, 0.3125, 0.5, 0.2812, 0.5, 0.2812, 0.5, 0.3125, 0.5, 0.7188, 0.5, 0.6875, 0.5, 0.6875, 0.5, 0.7188, 0.5, 0.2812, 0.5, 0.25, 0.5, 0.25, 0.5, 0.2812, 0.5, 0.6875, 0.5, 0.6562, 0.5, 0.6562, 0.5, 0.6875, 0.5, 0.25, 0.5, 0.2188, 0.5, 0.2188, 0.5, 0.25, 0.5, 0.6562, 0.5, 0.625, 0.5, 0.625, 0.5, 0.6562, 0.5, 0.2188, 0.5, 0.1875, 0.5, 0.1875, 0.5, 0.2188, 0.5, 0.625, 0.5, 0.5938, 0.5, 0.5938, 0.5, 0.625, 0.5, 0.1875, 0.5, 0.1562, 0.5, 0.1562, 0.5, 0.1875, 0.5, 0.5938, 0.5, 0.5625, 0.5, 0.5625, 0.5, 0.5938, 0.5, 1.0, 0.5, 0.9688, 0.5, 0.9688, 0.5, 1.0, 0.5, 0.1562, 0.5, 0.125, 0.5, 0.125, 0.5, 0.1562, 0.5, 0.5625, 0.5, 0.5312, 0.5, 0.5312, 0.5, 0.5625, 0.5, 0.9688, 0.5, 0.9375, 0.5, 0.9375, 0.5, 0.9688, 0.5, 0.3438, 0.5, 0.3125, 0.5, 0.3125, 0.5, 0.3438, 0.5, 0.4375, 0.5, 0.4062, 0.5, 0.4062, 0.5, 0.4375, 0.5, 0.8438, 0.5, 0.8125, 0.5, 0.8125, 0.5, 0.8438, 0.5, 0.4062, 0.5, 0.375, 0.5, 0.375, 0.5, 0.4062, 0.5, 0.8125, 0.5, 0.7812, 0.5, 0.7812, 0.5, 0.8125, 0.5, 0.375, 0.5, 0.3438, 0.5, 0.3438, 0.5, 0.375, 0.5, 0.7812, 0.5, 0.75, 0.5, 0.75, 0.5, 0.7812, 0.5, 0.3438, 0.5, 0.3125, 0.5, 0.3125, 0.5, 0.3438, 0.5, 0.75, 0.5, 0.7188, 0.5, 0.7188, 0.5, 0.75, 0.5, 0.3125, 0.5, 0.2812, 0.5, 0.2812, 0.5, 0.3125, 0.5, 0.7188, 0.5, 0.6875, 0.5, 0.6875, 0.5, 0.7188, 0.5, 0.2812, 0.5, 0.25, 0.5, 0.25, 0.5, 0.2812, 0.5, 0.6875, 0.5, 0.6562, 0.5, 0.6562, 0.5, 0.6875, 0.5, 0.25, 0.5, 0.2188, 0.5, 0.2188, 0.5, 0.25, 0.5, 0.6562, 0.5, 0.625, 0.5, 0.625, 0.5, 0.6562, 0.5, 0.2188, 0.5, 0.1875, 0.5, 0.1875, 0.5, 0.2188, 0.5, 0.625, 0.5, 0.5938, 0.5, 0.5938, 0.5, 0.625, 0.5, 0.1875, 0.5, 0.1562, 0.5, 0.1562, 0.5, 0.1875, 0.5, 0.5938, 0.5, 0.5625, 0.5, 0.5625, 0.5, 0.5938, 0.5, 1.0, 0.5, 0.9688, 0.5, 0.9688, 0.5, 1.0, 0.5, 0.1562, 0.5, 0.125, 0.5, 0.125, 0.5, 0.1562, 0.5, 0.5625, 0.5, 0.5312, 0.5, 0.5312, 0.5, 0.5625, 0.5, 0.9688, 0.5, 0.9375, 0.5, 0.9375, 0.5, 0.9688, 0.5, 0.125, 0.5, 0.09375, 0.5, 0.09375, 0.5, 0.125, 0.5, 0.5312, 0.5, 0.5, 0.5, 0.5, 0.5, 0.5312, 0.5, 0.9375, 0.5, 0.9062, 0.5, 0.9062, 0.5, 0.9375, 0.5, 0.09375, 0.5, 0.0625, 0.5, 0.0625, 0.5, 0.09375, 0.5, 0.5, 0.5, 0.4688, 0.5, 0.4688, 0.5, 0.5, 0.5, 0.9062, 0.5, 0.875, 0.5, 0.875, 0.5, 0.9062, 0.5, 0.0625, 0.5, 0.03125, 0.5, 0.03125, 0.5, 0.0625, 0.5, 0.4688, 0.5, 0.4375, 0.5, 0.4375, 0.5, 0.4688, 0.5, 0.875, 0.5, 0.8438, 0.5, 0.8438, 0.5, 0.875, 0.5, 0.25, 0.5, 0.2188, 0.5, 0.2188, 0.5, 0.25, 0.5, 0.75, 0.5, 0.7188, 0.5, 0.7188, 0.5, 0.75, 0.5, 0.3125, 0.5, 0.2812, 0.5, 0.2812, 0.5, 0.3125, 0.5, 0.7188, 0.5, 0.6875, 0.5, 0.6875, 0.5, 0.7188, 0.5, 0.2812, 0.5, 0.25, 0.5, 0.25, 0.5, 0.2812, 0.5, 0.6875, 0.5, 0.6562, 0.5, 0.6562, 0.5, 0.6875, 0.5, 0.25, 0.5, 0.2188, 0.5, 0.2188, 0.5, 0.25, 0.5, 0.6562, 0.5, 0.625, 0.5, 0.625, 0.5, 0.6562, 0.5, 0.2188, 0.5, 0.1875, 0.5, 0.1875, 0.5, 0.2188, 0.5, 0.625, 0.5, 0.5938, 0.5, 0.5938, 0.5, 0.625, 0.5, 0.1875, 0.5, 0.1562, 0.5, 0.1562, 0.5, 0.1875, 0.5, 0.5938, 0.5, 0.5625, 0.5, 0.5625, 0.5, 0.5938, 0.5, 1.0, 0.5, 0.9688, 0.5, 0.9688, 0.5, 1.0, 0.5, 0.1562, 0.5, 0.125, 0.5, 0.125, 0.5, 0.1562, 0.5, 0.5625, 0.5, 0.5312, 0.5, 0.5312, 0.5, 0.5625, 0.5, 0.9688, 0.5, 0.9375, 0.5, 0.9375, 0.5, 0.9688, 0.5, 0.125, 0.5, 0.09375, 0.5, 0.09375, 0.5, 0.125, 0.5, 0.5312, 0.5, 0.5, 0.5, 0.5, 0.5, 0.5312, 0.5, 0.9375, 0.5, 0.9062, 0.5, 0.9062, 0.5, 0.9375, 0.5, 0.09375, 0.5, 0.0625, 0.5, 0.0625, 0.5, 0.09375, 0.5, 0.5, 0.5, 0.4688, 0.5, 0.4688, 0.5, 0.5, 0.5, 0.9062, 0.5, 0.875, 0.5, 0.875, 0.5, 0.9062, 0.5, 0.0625, 0.5, 0.03125, 0.5, 0.03125, 0.5, 0.0625, 0.5, 0.4688, 0.5, 0.4375, 0.5, 0.4375, 0.5, 0.4688, 0.5, 0.875, 0.5, 0.8438, 0.5, 0.8438, 0.5, 0.875, 0.5, 0.03125, 0.5, 0.0, 0.5, 0.0, 0.5, 0.03125, 0.5, 0.4375, 0.5, 0.4062, 0.5, 0.4062, 0.5, 0.4375, 0.5, 0.8438, 0.5, 0.8125, 0.5, 0.8125, 0.5, 0.8438, 0.5, 0.4062, 0.5, 0.375, 0.5, 0.375, 0.5, 0.4062, 0.5, 0.8125, 0.5, 0.7812, 0.5, 0.7812, 0.5, 0.8125, 0.5, 0.375, 0.5, 0.3438, 0.5, 0.3438, 0.5, 0.375, 0.5, 0.7812, 0.5, 0.75, 0.5, 0.75, 0.5, 0.7812, 0.5, 1.0, 0.5, 0.9688, 0.5, 0.9688, 0.5, 1.0, 0.5, 0.6562, 0.5, 0.625, 0.5, 0.625, 0.5, 0.6562, 0.5, 0.2188, 0.5, 0.1875, 0.5, 0.1875, 0.5, 0.2188, 0.5, 0.625, 0.5, 0.5938, 0.5, 0.5938, 0.5, 0.625, 0.5, 0.1875, 0.5, 0.1562, 0.5, 0.1562, 0.5, 0.1875, 0.5, 0.5938, 0.5, 0.5625, 0.5, 0.5625, 0.5, 0.5938, 0.5, 1.0, 0.5, 0.9688, 0.5, 0.9688, 0.5, 1.0, 0.5, 0.1562, 0.5, 0.125, 0.5, 0.125, 0.5, 0.1562, 0.5, 0.5625, 0.5, 0.5312, 0.5, 0.5312, 0.5, 0.5625, 0.5, 0.9688, 0.5, 0.9375, 0.5, 0.9375, 0.5, 0.9688, 0.5, 0.125, 0.5, 0.09375, 0.5, 0.09375, 0.5, 0.125, 0.5, 0.5312, 0.5, 0.5, 0.5, 0.5, 0.5, 0.5312, 0.5, 0.9375, 0.5, 0.9062, 0.5, 0.9062, 0.5, 0.9375, 0.5, 0.09375, 0.5, 0.0625, 0.5, 0.0625, 0.5, 0.09375, 0.5, 0.5, 0.5, 0.4688, 0.5, 0.4688, 0.5, 0.5, 0.5, 0.9062, 0.5, 0.875, 0.5, 0.875, 0.5, 0.9062, 0.5, 0.0625, 0.5, 0.03125, 0.5, 0.03125, 0.5, 0.0625, 0.5, 0.4688, 0.5, 0.4375, 0.5, 0.4375, 0.5, 0.4688, 0.5, 0.875, 0.5, 0.8438, 0.5, 0.8438, 0.5, 0.875, 0.5, 0.03125, 0.5, 0.0, 0.5, 0.0, 0.5, 0.03125, 0.5, 0.4375, 0.5, 0.4062, 0.5, 0.4062, 0.5, 0.4375, 0.5, 0.8438, 0.5, 0.8125, 0.5, 0.8125, 0.5, 0.8438, 0.5, 0.4062, 0.5, 0.375, 0.5, 0.375, 0.5, 0.4062, 0.5, 0.8125, 0.5, 0.7812, 0.5, 0.7812, 0.5, 0.8125, 0.5, 0.375, 0.5, 0.3438, 0.5, 0.3438, 0.5, 0.375, 0.5, 0.7812, 0.5, 0.75, 0.5, 0.75, 0.5, 0.7812, 0.5, 0.3438, 0.5, 0.3125, 0.5, 0.3125, 0.5, 0.3438, 0.5, 0.75, 0.5, 0.7188, 0.5, 0.7188, 0.5, 0.75, 0.5, 0.3125, 0.5, 0.2812, 0.5, 0.2812, 0.5, 0.3125, 0.5, 0.7188, 0.5, 0.6875, 0.5, 0.6875, 0.5, 0.7188, 0.5, 0.2812, 0.5, 0.25, 0.5, 0.25, 0.5, 0.2812, 0.5, 0.6875, 0.5, 0.6562, 0.5, 0.6562, 0.5, 0.6875, 0.5, 0.9062, 0.5, 0.875, 0.5, 0.875, 0.5, 0.9062, 0.5, 0.1562, 0.5, 0.125, 0.5, 0.125, 0.5, 0.1562, 0.5, 0.5625, 0.5, 0.5312, 0.5, 0.5312, 0.5, 0.5625, 0.5, 0.9688, 0.5, 0.9375, 0.5, 0.9375, 0.5, 0.9688, 0.5, 0.125, 0.5, 0.09375, 0.5, 0.09375, 0.5, 0.125, 0.5, 0.5312, 0.5, 0.5, 0.5, 0.5, 0.5, 0.5312, 0.5, 0.9375, 0.5, 0.9062, 0.5, 0.9062, 0.5, 0.9375, 0.5, 0.09375, 0.5, 0.0625, 0.5, 0.0625, 0.5, 0.09375, 0.5, 0.5, 0.5, 0.4688, 0.5, 0.4688, 0.5, 0.5, 0.5, 0.9062, 0.5, 0.875, 0.5, 0.875, 0.5, 0.9062, 0.5, 0.0625, 0.5, 0.03125, 0.5, 0.03125, 0.5, 0.0625, 0.5, 0.4688, 0.5, 0.4375, 0.5, 0.4375, 0.5, 0.4688, 0.5, 0.875, 0.5, 0.8438, 0.5, 0.8438, 0.5, 0.875, 0.5, 0.03125, 0.5, 0.0, 0.5, 0.0, 0.5, 0.03125, 0.5, 0.4375, 0.5, 0.4062, 0.5, 0.4062, 0.5, 0.4375, 0.5, 0.8438, 0.5, 0.8125, 0.5, 0.8125, 0.5, 0.8438, 0.5, 0.4062, 0.5, 0.375, 0.5, 0.375, 0.5, 0.4062, 0.5, 0.8125, 0.5, 0.7812, 0.5, 0.7812, 0.5, 0.8125, 0.5, 0.375, 0.5, 0.3438, 0.5, 0.3438, 0.5, 0.375, 0.5, 0.7812, 0.5, 0.75, 0.5, 0.75, 0.5, 0.7812, 0.5, 0.3438, 0.5, 0.3125, 0.5, 0.3125, 0.5, 0.3438, 0.5, 0.75, 0.5, 0.7188, 0.5, 0.7188, 0.5, 0.75, 0.5, 0.3125, 0.5, 0.2812, 0.5, 0.2812, 0.5, 0.3125, 0.5, 0.7188, 0.5, 0.6875, 0.5, 0.6875, 0.5, 0.7188, 0.5, 0.2812, 0.5, 0.25, 0.5, 0.25, 0.5, 0.2812, 0.5, 0.6875, 0.5, 0.6562, 0.5, 0.6562, 0.5, 0.6875, 0.5, 0.25, 0.5, 0.2188, 0.5, 0.2188, 0.5, 0.25, 0.5, 0.6562, 0.5, 0.625, 0.5, 0.625, 0.5, 0.6562, 0.5, 0.2188, 0.5, 0.1875, 0.5, 0.1875, 0.5, 0.2188, 0.5, 0.625, 0.5, 0.5938, 0.5, 0.5938, 0.5, 0.625, 0.5, 0.1875, 0.5, 0.1562, 0.5, 0.1562, 0.5, 0.1875, 0.5, 0.5938, 0.5, 0.5625, 0.5, 0.5625, 0.5, 0.5938, 0.5, 0.8125, 0.5, 0.7812, 0.5, 0.7812, 0.5, 0.8125, 0.5, 0.0625, 0.5, 0.03125, 0.5, 0.03125, 0.5, 0.0625, 0.5, 0.4688, 0.5, 0.4375, 0.5, 0.4375, 0.5, 0.4688, 0.5, 0.875, 0.5, 0.8438, 0.5, 0.8438, 0.5, 0.875, 0.5, 0.03125, 0.5, 0.0, 0.5, 0.0, 0.5, 0.03125, 0.5, 0.4375, 0.5, 0.4062, 0.5, 0.4062, 0.5, 0.4375, 0.5, 0.8438, 0.5, 0.8125, 0.5, 0.8125, 0.5, 0.8438, 0.5, 0.4062, 0.5, 0.375, 0.5, 0.375, 0.5, 0.4062, 0.5, 0.8125, 0.5, 0.7812, 0.5, 0.7812, 0.5, 0.8125, 0.5, 0.375, 0.5, 0.3438, 0.5, 0.3438, 0.5, 0.375, 0.5, 0.7812, 0.5, 0.75, 0.5, 0.75, 0.5, 0.7812, 0.5, 0.3438, 0.5, 0.3125, 0.5, 0.3125, 0.5, 0.3438, 0.5, 0.75, 0.5, 0.7188, 0.5, 0.7188, 0.5, 0.75, 0.5, 0.3125, 0.5, 0.2812, 0.5, 0.2812, 0.5, 0.3125, 0.5, 0.7188, 0.5, 0.6875, 0.5, 0.6875, 0.5, 0.7188, 0.5, 0.2812, 0.5, 0.25, 0.5, 0.25, 0.5, 0.2812, 0.5, 0.6875, 0.5, 0.6562, 0.5, 0.6562, 0.5, 0.6875, 0.5, 0.25, 0.5, 0.2188, 0.5, 0.2188, 0.5, 0.25, 0.5, 0.6562, 0.5, 0.625, 0.5, 0.625, 0.5, 0.6562, 0.5, 0.2188, 0.5, 0.1875, 0.5, 0.1875, 0.5, 0.2188, 0.5, 0.625, 0.5, 0.5938, 0.5, 0.5938, 0.5, 0.625, 0.5, 0.1875, 0.5, 0.1562, 0.5, 0.1562, 0.5, 0.1875, 0.5, 0.5938, 0.5, 0.5625, 0.5, 0.5625, 0.5, 0.5938, 0.5, 1.0, 0.5, 0.9688, 0.5, 0.9688, 0.5, 1.0, 0.5, 0.1562, 0.5, 0.125, 0.5, 0.125, 0.5, 0.1562, 0.5, 0.5625, 0.5, 0.5312, 0.5, 0.5312, 0.5, 0.5625, 0.5, 0.9688, 0.5, 0.9375, 0.5, 0.9375, 0.5, 0.9688, 0.5, 0.125, 0.5, 0.09375, 0.5, 0.09375, 0.5, 0.125, 0.5, 0.5312, 0.5, 0.5, 0.5, 0.5, 0.5, 0.5312, 0.5, 0.9375, 0.5, 0.9062, 0.5, 0.9062, 0.5, 0.9375, 0.5, 0.09375, 0.5, 0.0625, 0.5, 0.0625, 0.5, 0.09375, 0.5, 0.5, 0.5, 0.4688, 0.5, 0.4688, 0.5, 0.5, 0.5, 0.75, 0.49, 0.7968, 0.4854, 0.8418, 0.4717, 0.8833, 0.4496, 0.9197, 0.4197, 0.9496, 0.3833, 0.9717, 0.3418, 0.9854, 0.2968, 0.99, 0.25, 0.9854, 0.2032, 0.9717, 0.1582, 0.9496, 0.1167, 0.9197, 0.08029, 0.8833, 0.05045, 0.8418, 0.02827, 0.7968, 0.01461, 0.75, 0.01, 0.7032, 0.01461, 0.6582, 0.02827, 0.6167, 0.05045, 0.5803, 0.08029, 0.5504, 0.1167, 0.5283, 0.1582, 0.5146, 0.2032, 0.51, 0.25, 0.5146, 0.2968, 0.5283, 0.3418, 0.5504, 0.3833, 0.5803, 0.4197, 0.6167, 0.4496, 0.6582, 0.4717, 0.7032, 0.4854, 0.375, 0.5, 0.3438, 0.5, 0.3438, 0.5, 0.375, 0.5, 0.7812, 0.5, 0.75, 0.5, 0.75, 0.5, 0.7812, 0.5, 0.3438, 0.5, 0.3125, 0.5, 0.3125, 0.5, 0.3438, 0.5, 0.75, 0.5, 0.7188, 0.5, 0.7188, 0.5, 0.75, 0.5, 0.3125, 0.5, 0.2812, 0.5, 0.2812, 0.5, 0.3125, 0.5, 0.7188, 0.5, 0.6875, 0.5, 0.6875, 0.5, 0.7188, 0.5, 0.2812, 0.5, 0.25, 0.5, 0.25, 0.5, 0.2812, 0.5, 0.6875, 0.5, 0.6562, 0.5, 0.6562, 0.5, 0.6875, 0.5, 0.25, 0.5, 0.2188, 0.5, 0.2188, 0.5, 0.25, 0.5, 0.6562, 0.5, 0.625, 0.5, 0.625, 0.5, 0.6562, 0.5, 0.2188, 0.5, 0.1875, 0.5, 0.1875, 0.5, 0.2188, 0.5, 0.625, 0.5, 0.5938, 0.5, 0.5938, 0.5, 0.625, 0.5, 0.1875, 0.5, 0.1562, 0.5, 0.1562, 0.5, 0.1875, 0.5, 0.5938, 0.5, 0.5625, 0.5, 0.5625, 0.5, 0.5938, 0.5, 1.0, 0.5, 0.9688, 0.5, 0.9688, 0.5, 1.0, 0.5, 0.1562, 0.5, 0.125, 0.5, 0.125, 0.5, 0.1562, 0.5, 0.5625, 0.5, 0.5312, 0.5, 0.5312, 0.5, 0.5625, 0.5, 0.9688, 0.5, 0.9375, 0.5, 0.9375, 0.5, 0.9688, 0.5, 0.125, 0.5, 0.09375, 0.5, 0.09375, 0.5, 0.125, 0.5, 0.5312, 0.5, 0.5, 0.5, 0.5, 0.5, 0.5312, 0.5, 0.9375, 0.5, 0.9062, 0.5, 0.9062, 0.5, 0.9375, 0.5, 0.09375, 0.5, 0.0625, 0.5, 0.0625, 0.5, 0.09375, 0.5, 0.5, 0.5, 0.4688, 0.5, 0.4688, 0.5, 0.5, 0.5, 0.9062, 0.5, 0.875, 0.5, 0.875, 0.5, 0.9062, 0.5, 0.0625, 0.5, 0.03125, 0.5, 0.03125, 0.5, 0.0625, 0.5, 0.4688, 0.5, 0.4375, 0.5, 0.4375, 0.5, 0.4688, 0.5, 0.875, 0.5, 0.8438, 0.5, 0.8438, 0.5, 0.875, 0.5, 0.03125, 0.5, 0.0, 0.5, 0.0, 0.5, 0.03125, 0.5, 0.4375, 0.5, 0.4062, 0.5, 0.4062, 0.5, 0.4375, 0.5, 0.8438, 0.5, 0.8125, 0.5, 0.8125, 0.5, 0.8438, 0.5, 0.4062, 0.5, 0.375, 0.5, 0.375, 0.5, 0.4062, 0.5, 0.2953, 0.4327, 0.25, 0.4371, 0.2047, 0.4327, 0.1614, 0.4195, 0.1218, 0.3983, 0.08767, 0.3703, 0.06074, 0.3375, 0.04241, 0.3032, 0.03318, 0.2728, 0.03094, 0.25, 0.03318, 0.2272, 0.04241, 0.1968, 0.06074, 0.1625, 0.08767, 0.1297, 0.1218, 0.1017, 0.1614, 0.0805, 0.2047, 0.06735, 0.25, 0.06289, 0.2953, 0.06735, 0.3386, 0.0805, 0.3782, 0.1017, 0.4123, 0.1297, 0.4393, 0.1625, 0.4576, 0.1968, 0.4668, 0.2272, 0.4691, 0.25, 0.4668, 0.2728, 0.4576, 0.3032, 0.4393, 0.3375, 0.4123, 0.3703, 0.3782, 0.3983, 0.3386, 0.4195, 0.1562, 1.0, 0.1875, 1.0, 0.1875, 1.0, 0.1562, 1.0, 0.8438, 1.0, 0.875, 1.0, 0.875, 1.0, 0.8438, 1.0, 0.5625, 1.0, 0.5938, 1.0, 0.5938, 1.0, 0.5625, 1.0, 0.2812, 1.0, 0.3125, 1.0, 0.3125, 1.0, 0.2812, 1.0, 0.9688, 1.0, 1.0, 1.0, 1.0, 1.0, 0.9688, 1.0, 0.0, 1.0, 0.03125, 1.0, 0.03125, 1.0, 0.0, 1.0, 0.6875, 1.0, 0.7188, 1.0, 0.7188, 1.0, 0.6875, 1.0, 0.4062, 1.0, 0.4375, 1.0, 0.4375, 1.0, 0.4062, 1.0, 0.125, 1.0, 0.1562, 1.0, 0.1562, 1.0, 0.125, 1.0, 0.8125, 1.0, 0.8438, 1.0, 0.8438, 1.0, 0.8125, 1.0, 0.5312, 1.0, 0.5625, 1.0, 0.5625, 1.0, 0.5312, 1.0, 0.25, 1.0, 0.2812, 1.0, 0.2812, 1.0, 0.25, 1.0, 0.9375, 1.0, 0.9688, 1.0, 0.9688, 1.0, 0.9375, 1.0, 0.6562, 1.0, 0.6875, 1.0, 0.6875, 1.0, 0.6562, 1.0, 0.375, 1.0, 0.4062, 1.0, 0.4062, 1.0, 0.375, 1.0, 0.09375, 1.0, 0.125, 1.0, 0.125, 1.0, 0.09375, 1.0, 0.7812, 1.0, 0.8125, 1.0, 0.8125, 1.0, 0.7812, 1.0, 0.5, 1.0, 0.5312, 1.0, 0.5312, 1.0, 0.5, 1.0, 0.2188, 1.0, 0.25, 1.0, 0.25, 1.0, 0.2188, 1.0, 0.9062, 1.0, 0.9375, 1.0, 0.9375, 1.0, 0.9062, 1.0, 0.625, 1.0, 0.6562, 1.0, 0.6562, 1.0, 0.625, 1.0, 0.3438, 1.0, 0.375, 1.0, 0.375, 1.0, 0.3438, 1.0, 0.0625, 1.0, 0.09375, 1.0, 0.09375, 1.0, 0.0625, 1.0, 0.75, 1.0, 0.7812, 1.0, 0.7812, 1.0, 0.75, 1.0, 0.4688, 1.0, 0.5, 1.0, 0.5, 1.0, 0.4688, 1.0, 0.1875, 1.0, 0.2188, 1.0, 0.2188, 1.0, 0.1875, 1.0, 0.875, 1.0, 0.9062, 1.0, 0.9062, 1.0, 0.875, 1.0, 0.5938, 1.0, 0.625, 1.0, 0.625, 1.0, 0.5938, 1.0, 0.3125, 1.0, 0.3438, 1.0, 0.3438, 1.0, 0.3125, 1.0, 0.03125, 1.0, 0.0625, 1.0, 0.0625, 1.0, 0.03125, 1.0, 0.7188, 1.0, 0.75, 1.0, 0.75, 1.0, 0.7188, 1.0, 0.25, 0.4371, 0.2953, 0.4327, 0.2968, 0.4854, 0.25, 0.49, 0.2953, 0.4327, 0.3386, 0.4195, 0.3418, 0.4717, 0.2968, 0.4854, 0.3386, 0.4195, 0.3782, 0.3983, 0.3833, 0.4496, 0.3418, 0.4717, 0.3782, 0.3983, 0.4123, 0.3703, 0.4197, 0.4197, 0.3833, 0.4496, 0.4123, 0.3703, 0.4393, 0.3375, 0.4496, 0.3833, 0.4197, 0.4197, 0.4393, 0.3375, 0.4576, 0.3032, 0.4717, 0.3418, 0.4496, 0.3833, 0.4576, 0.3032, 0.4668, 0.2728, 0.4854, 0.2968, 0.4717, 0.3418, 0.4668, 0.2728, 0.4691, 0.25, 0.49, 0.25, 0.4854, 0.2968, 0.4691, 0.25, 0.4668, 0.2272, 0.4854, 0.2032, 0.49, 0.25, 0.4668, 0.2272, 0.4576, 0.1968, 0.4717, 0.1582, 0.4854, 0.2032, 0.4576, 0.1968, 0.4393, 0.1625, 0.4496, 0.1167, 0.4717, 0.1582, 0.4393, 0.1625, 0.4123, 0.1297, 0.4197, 0.08029, 0.4496, 0.1167, 0.4123, 0.1297, 0.3782, 0.1017, 0.3833, 0.05045, 0.4197, 0.08029, 0.3782, 0.1017, 0.3386, 0.0805, 0.3418, 0.02827, 0.3833, 0.05045, 0.3386, 0.0805, 0.2953, 0.06735, 0.2968, 0.01461, 0.3418, 0.02827, 0.2953, 0.06735, 0.25, 0.06289, 0.25, 0.01, 0.2968, 0.01461, 0.25, 0.06289, 0.2047, 0.06735, 0.2032, 0.01461, 0.25, 0.01, 0.2047, 0.06735, 0.1614, 0.0805, 0.1582, 0.02827, 0.2032, 0.01461, 0.1614, 0.0805, 0.1218, 0.1017, 0.1167, 0.05045, 0.1582, 0.02827, 0.1218, 0.1017, 0.08767, 0.1297, 0.08029, 0.08029, 0.1167, 0.05045, 0.08767, 0.1297, 0.06074, 0.1625, 0.05045, 0.1167, 0.08029, 0.08029, 0.06074, 0.1625, 0.04241, 0.1968, 0.02827, 0.1582, 0.05045, 0.1167, 0.04241, 0.1968, 0.03318, 0.2272, 0.01461, 0.2032, 0.02827, 0.1582, 0.03318, 0.2272, 0.03094, 0.25, 0.01, 0.25, 0.01461, 0.2032, 0.03094, 0.25, 0.03318, 0.2728, 0.01461, 0.2968, 0.01, 0.25, 0.03318, 0.2728, 0.04241, 0.3032, 0.02827, 0.3418, 0.01461, 0.2968, 0.04241, 0.3032, 0.06074, 0.3375, 0.05045, 0.3833, 0.02827, 0.3418, 0.06074, 0.3375, 0.08767, 0.3703, 0.08029, 0.4197, 0.05045, 0.3833, 0.08767, 0.3703, 0.1218, 0.3983, 0.1167, 0.4496, 0.08029, 0.4197, 0.1218, 0.3983, 0.1614, 0.4195, 0.1582, 0.4717, 0.1167, 0.4496, 0.1614, 0.4195, 0.2047, 0.4327, 0.2032, 0.4854, 0.1582, 0.4717, 0.2047, 0.4327, 0.25, 0.4371, 0.25, 0.49, 0.2032, 0.4854])
me_cylinder.use_remesh_preserve_volume = False
me_cylinder.use_remesh_preserve_attributes = False
me_cylinder.use_mirror_vertex_groups = False
me_cylinder.update()

# ---- objects
ob_cylinder = bpy.data.objects.new('Cylinder', me_cylinder)

# ---- transforms, parenting, visibility, modifiers, constraints
ob_cylinder.location = (0.0, 0.0, 0.0)
ob_cylinder.rotation_euler = (1.571, -0.0, 0.0)
ob_cylinder.scale = (1.0, 1.0, 1.497)
ob_cylinder.lineart.crease_threshold = 0.0

# ---- collection membership
col_collection.objects.link(ob_cylinder)

# ---- scene / render settings (as saved in the file)
scene.frame_start = 1; scene.frame_end = 250; scene.frame_set(1)
scene.render.engine = 'BLENDER_EEVEE_NEXT'
scene.cycles.use_denoising = False
scene.cycles.samples = 128
scene.cycles.sampling_pattern = 'TABULATED_SOBOL'
scene.cycles.use_adaptive_sampling = False
scene.cycles.use_light_tree = False
scene.view_settings.view_transform = 'Filmic'
bpy.context.view_layer.update()

# ---- added for rendering (the .blend has no active camera and no usable light): camera, sun
cam_auto = bpy.data.cameras.new('AutoCamera')
cam_auto.lens = 50.0
cam_auto.sensor_width = 36.0
cam_auto.clip_end = 1000.0
ob_auto_camera = bpy.data.objects.new('AutoCamera', cam_auto)
scene.collection.objects.link(ob_auto_camera)
ob_auto_camera.location = (5.30913, -5.59794, 4.24731)
ob_auto_camera.rotation_euler = (1.09748, -7.21219e-08, 0.694738)
scene.camera = ob_auto_camera
light_auto_sun = bpy.data.lights.new('AutoSun', 'SUN')
light_auto_sun.energy = 3.0
light_auto_sun.angle = 0.0523599
ob_auto_sun = bpy.data.objects.new('AutoSun', light_auto_sun)
scene.collection.objects.link(ob_auto_sun)
ob_auto_sun.rotation_euler = (0.872665, 0.174533, 0.523599)
bpy.context.view_layer.update()
